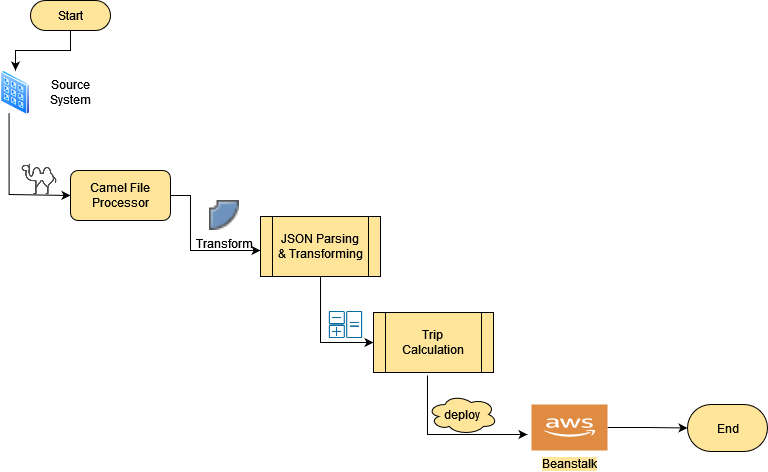

The diagram above was exported from draw.io. Its source (the exported page's mxGraphModel, read from the mxfile embedded in the PNG):
<mxGraphModel dx="1021" dy="433" grid="1" gridSize="10" guides="1" tooltips="1" connect="1" arrows="1" fold="1" page="1" pageScale="1" pageWidth="850" pageHeight="1100" math="0" shadow="0">
  <root>
    <mxCell id="0" />
    <mxCell id="1" parent="0" />
    <mxCell id="CuxqvBbj7r5Qp0tKEIxd-1" value="" style="aspect=fixed;perimeter=ellipsePerimeter;html=1;align=center;shadow=0;dashed=0;spacingTop=3;image;image=img/lib/active_directory/input_output_filter.svg;" vertex="1" parent="1">
      <mxGeometry x="33" y="156" width="30" height="44.78" as="geometry" />
    </mxCell>
    <mxCell id="CuxqvBbj7r5Qp0tKEIxd-2" value="" style="shape=image;html=1;verticalAlign=top;verticalLabelPosition=bottom;labelBackgroundColor=#ffffff;imageAspect=0;aspect=fixed;image=https://cdn3.iconfinder.com/data/icons/travelling-icon-set/800/camel-128.png;fillColor=#FFE599;" vertex="1" parent="1">
      <mxGeometry x="53" y="246" width="38" height="38" as="geometry" />
    </mxCell>
    <mxCell id="CuxqvBbj7r5Qp0tKEIxd-7" value="" style="edgeStyle=segmentEdgeStyle;endArrow=classic;html=1;rounded=0;exitX=0.25;exitY=1;exitDx=0;exitDy=0;entryX=0;entryY=0.5;entryDx=0;entryDy=0;" edge="1" parent="1" source="CuxqvBbj7r5Qp0tKEIxd-1" target="CuxqvBbj7r5Qp0tKEIxd-9">
      <mxGeometry width="50" height="50" relative="1" as="geometry">
        <mxPoint x="213" y="256" as="sourcePoint" />
        <mxPoint x="93" y="326" as="targetPoint" />
        <Array as="points">
          <mxPoint x="42" y="280" />
        </Array>
      </mxGeometry>
    </mxCell>
    <mxCell id="CuxqvBbj7r5Qp0tKEIxd-8" value="Transform" style="shape=image;html=1;verticalAlign=top;verticalLabelPosition=bottom;labelBackgroundColor=#ffffff;imageAspect=0;aspect=fixed;image=https://cdn2.iconfinder.com/data/icons/gnomeicontheme/16x16/stock/image/stock_transform-circle-perspective.png;fillColor=#FFE599;" vertex="1" parent="1">
      <mxGeometry x="242" y="286" width="30" height="30" as="geometry" />
    </mxCell>
    <mxCell id="CuxqvBbj7r5Qp0tKEIxd-9" value="Camel File Processor" style="rounded=1;whiteSpace=wrap;html=1;fillColor=#FFE599;" vertex="1" parent="1">
      <mxGeometry x="103" y="256" width="100" height="50" as="geometry" />
    </mxCell>
    <mxCell id="CuxqvBbj7r5Qp0tKEIxd-10" value="&lt;div&gt;Source System&lt;/div&gt;" style="text;html=1;strokeColor=none;fillColor=none;align=center;verticalAlign=middle;whiteSpace=wrap;rounded=0;" vertex="1" parent="1">
      <mxGeometry x="73" y="163.39" width="60" height="30" as="geometry" />
    </mxCell>
    <mxCell id="CuxqvBbj7r5Qp0tKEIxd-20" style="edgeStyle=orthogonalEdgeStyle;rounded=0;orthogonalLoop=1;jettySize=auto;html=1;exitX=0.5;exitY=1;exitDx=0;exitDy=0;entryX=0;entryY=0.5;entryDx=0;entryDy=0;" edge="1" parent="1" source="CuxqvBbj7r5Qp0tKEIxd-14" target="CuxqvBbj7r5Qp0tKEIxd-21">
      <mxGeometry relative="1" as="geometry" />
    </mxCell>
    <mxCell id="CuxqvBbj7r5Qp0tKEIxd-14" value="JSON Parsing&lt;br&gt;&amp;amp; Transforming" style="shape=process;whiteSpace=wrap;html=1;backgroundOutline=1;labelBackgroundColor=#FFE599;fillColor=#FFE599;" vertex="1" parent="1">
      <mxGeometry x="293" y="302" width="120" height="60" as="geometry" />
    </mxCell>
    <mxCell id="CuxqvBbj7r5Qp0tKEIxd-15" value="" style="edgeStyle=segmentEdgeStyle;endArrow=classic;html=1;rounded=0;exitX=1;exitY=0.5;exitDx=0;exitDy=0;" edge="1" parent="1" source="CuxqvBbj7r5Qp0tKEIxd-9" target="CuxqvBbj7r5Qp0tKEIxd-14">
      <mxGeometry width="50" height="50" relative="1" as="geometry">
        <mxPoint x="223.00481779906414" y="276.0048583457984" as="sourcePoint" />
        <mxPoint x="274" y="403" as="targetPoint" />
        <Array as="points">
          <mxPoint x="223" y="281" />
          <mxPoint x="223" y="336" />
        </Array>
      </mxGeometry>
    </mxCell>
    <mxCell id="CuxqvBbj7r5Qp0tKEIxd-18" style="edgeStyle=orthogonalEdgeStyle;rounded=0;orthogonalLoop=1;jettySize=auto;html=1;exitX=0.5;exitY=0.5;exitDx=0;exitDy=15;exitPerimeter=0;" edge="1" parent="1" source="CuxqvBbj7r5Qp0tKEIxd-17" target="CuxqvBbj7r5Qp0tKEIxd-1">
      <mxGeometry relative="1" as="geometry" />
    </mxCell>
    <mxCell id="CuxqvBbj7r5Qp0tKEIxd-17" value="Start" style="html=1;dashed=0;whitespace=wrap;shape=mxgraph.dfd.start;labelBackgroundColor=#FFE599;fillColor=#FFE599;" vertex="1" parent="1">
      <mxGeometry x="63" y="86" width="80" height="30" as="geometry" />
    </mxCell>
    <mxCell id="CuxqvBbj7r5Qp0tKEIxd-19" value="End" style="html=1;dashed=0;whitespace=wrap;shape=mxgraph.dfd.start;labelBackgroundColor=#FFE599;fillColor=#FFE599;" vertex="1" parent="1">
      <mxGeometry x="720" y="490" width="80" height="47" as="geometry" />
    </mxCell>
    <mxCell id="CuxqvBbj7r5Qp0tKEIxd-25" style="edgeStyle=orthogonalEdgeStyle;rounded=0;orthogonalLoop=1;jettySize=auto;html=1;" edge="1" parent="1" source="CuxqvBbj7r5Qp0tKEIxd-34" target="CuxqvBbj7r5Qp0tKEIxd-19">
      <mxGeometry relative="1" as="geometry" />
    </mxCell>
    <mxCell id="CuxqvBbj7r5Qp0tKEIxd-21" value="Trip &lt;br&gt;Calculation" style="shape=process;whiteSpace=wrap;html=1;backgroundOutline=1;labelBackgroundColor=#FFE599;fillColor=#FFE599;" vertex="1" parent="1">
      <mxGeometry x="406" y="398" width="120" height="60" as="geometry" />
    </mxCell>
    <mxCell id="CuxqvBbj7r5Qp0tKEIxd-24" value="" style="shape=image;html=1;verticalAlign=top;verticalLabelPosition=bottom;labelBackgroundColor=#ffffff;imageAspect=0;aspect=fixed;image=https://cdn2.iconfinder.com/data/icons/connectivity/32/calculator-128.png;fillColor=#FFE599;" vertex="1" parent="1">
      <mxGeometry x="359" y="391" width="39" height="39" as="geometry" />
    </mxCell>
    <mxCell id="CuxqvBbj7r5Qp0tKEIxd-28" style="edgeStyle=orthogonalEdgeStyle;rounded=0;orthogonalLoop=1;jettySize=auto;html=1;exitX=0.45;exitY=1.05;exitDx=0;exitDy=0;exitPerimeter=0;" edge="1" parent="1" source="CuxqvBbj7r5Qp0tKEIxd-21">
      <mxGeometry relative="1" as="geometry">
        <mxPoint x="443" y="472" as="sourcePoint" />
        <mxPoint x="560" y="520" as="targetPoint" />
        <Array as="points">
          <mxPoint x="460" y="520" />
          <mxPoint x="560" y="520" />
        </Array>
      </mxGeometry>
    </mxCell>
    <mxCell id="CuxqvBbj7r5Qp0tKEIxd-34" value="&lt;div&gt;Beanstalk&lt;/div&gt;" style="sketch=0;pointerEvents=1;shadow=0;dashed=0;html=1;strokeColor=none;fillColor=#DF8C42;labelPosition=center;verticalLabelPosition=bottom;verticalAlign=top;align=center;outlineConnect=0;shape=mxgraph.veeam2.aws;labelBackgroundColor=#FFE599;" vertex="1" parent="1">
      <mxGeometry x="564" y="490" width="76" height="46" as="geometry" />
    </mxCell>
    <mxCell id="CuxqvBbj7r5Qp0tKEIxd-43" value="deploy" style="ellipse;shape=cloud;whiteSpace=wrap;html=1;labelBackgroundColor=#FFE599;fillColor=#FFE599;" vertex="1" parent="1">
      <mxGeometry x="460" y="480" width="70" height="40" as="geometry" />
    </mxCell>
  </root>
</mxGraphModel>